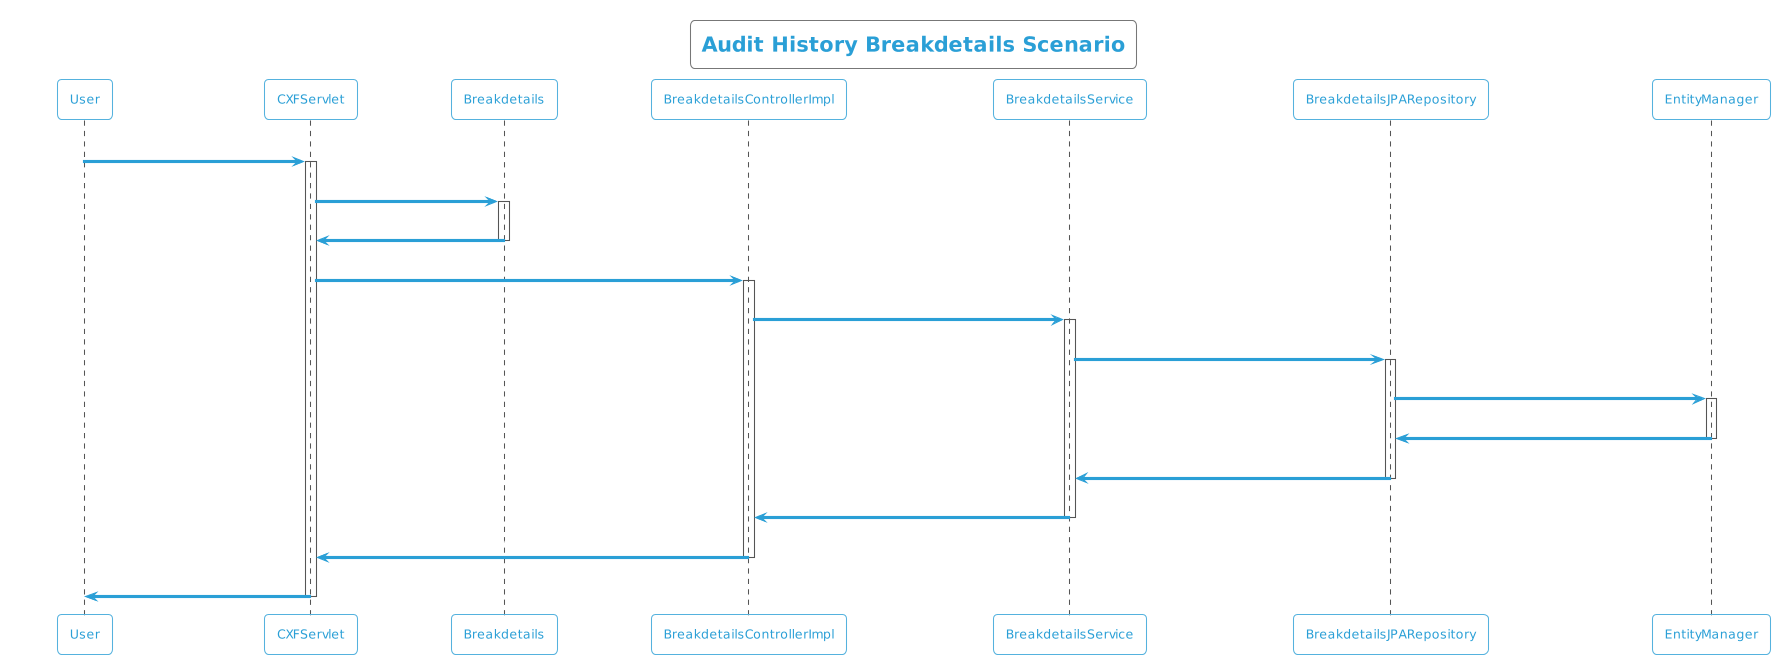

The diagram above was rendered by PlantUML. Its source (embedded in the PNG):
@startuml
!theme cyborg-outline
title Audit History Breakdetails Scenario
participant User
User -> CXFServlet: GET, Breakdetails
activate CXFServlet
CXFServlet -> Breakdetails: << auditHistory >>
activate Breakdetails
Breakdetails -> CXFServlet: << instance >>
deactivate Breakdetails
CXFServlet -> BreakdetailsControllerImpl: auditHistory(:Breakdetails)
activate BreakdetailsControllerImpl
BreakdetailsControllerImpl -> BreakdetailsService: auditHistory(:Breakdetails)
activate BreakdetailsService
BreakdetailsService -> BreakdetailsJPARepository: auditHistory(:Breakdetails)
activate BreakdetailsJPARepository
BreakdetailsJPARepository -> EntityManager: response(:int,Integer,Integer)
activate EntityManager
EntityManager -> BreakdetailsJPARepository: << persisted BreakdetailsAuditHistory >>
deactivate EntityManager
BreakdetailsJPARepository -> BreakdetailsService: << persisted BreakdetailsAuditHistory >>
deactivate BreakdetailsJPARepository
BreakdetailsService -> BreakdetailsControllerImpl: << persisted BreakdetailsAuditHistory >>
deactivate BreakdetailsService
BreakdetailsControllerImpl -> CXFServlet: << persisted BreakdetailsAuditHistory >>
deactivate BreakdetailsControllerImpl
CXFServlet -> User: marshalled Breakdetails XML
deactivate CXFServlet
@enduml